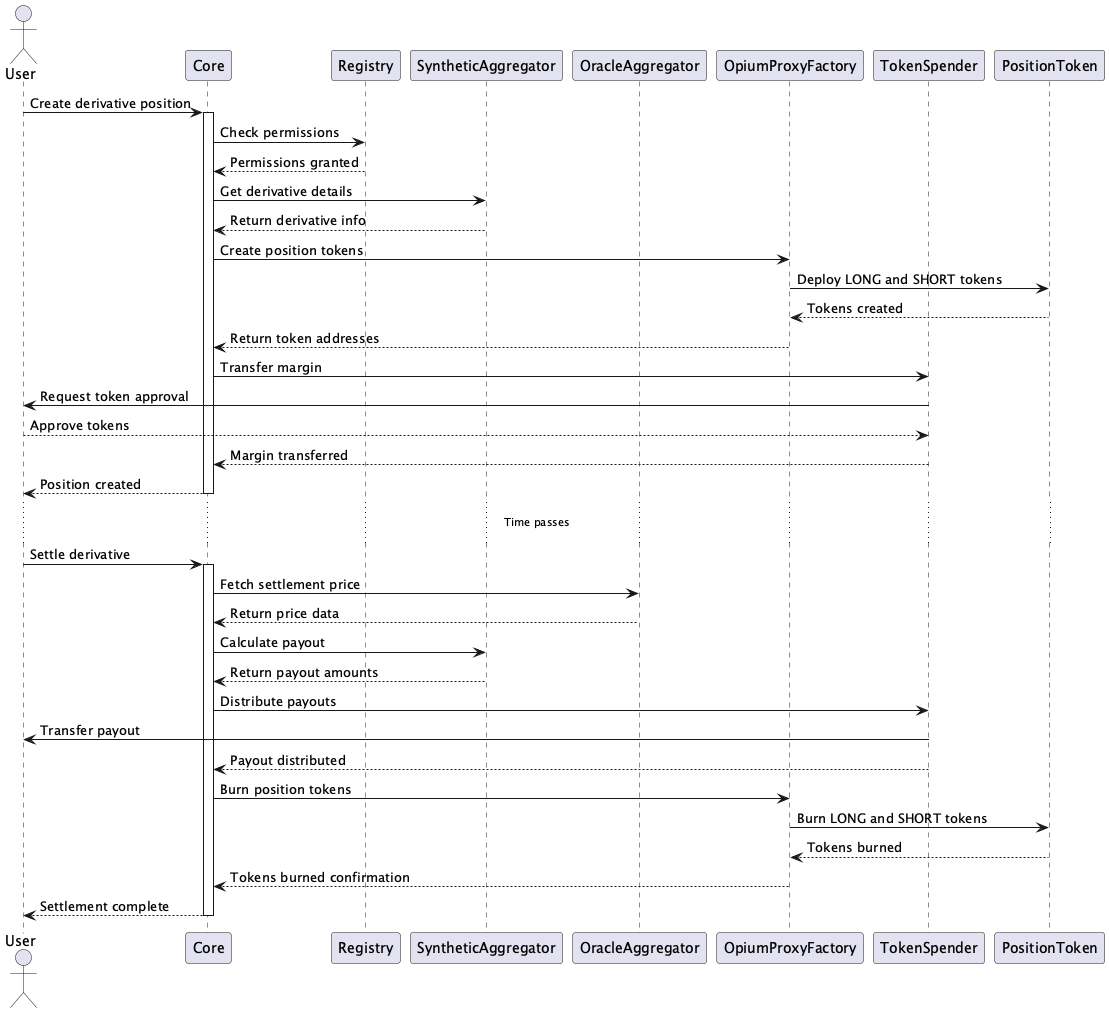

The diagram above was rendered by PlantUML. Its source (embedded in the PNG):
@startuml OpiumProtocol_opium-protocol-v2

actor User
participant "Core" as Core
participant "Registry" as Registry
participant "SyntheticAggregator" as SyntheticAggregator
participant "OracleAggregator" as OracleAggregator
participant "OpiumProxyFactory" as OpiumProxyFactory
participant "TokenSpender" as TokenSpender
participant "PositionToken" as PositionToken

User -> Core: Create derivative position
activate Core

Core -> Registry: Check permissions
Registry --> Core: Permissions granted

Core -> SyntheticAggregator: Get derivative details
SyntheticAggregator --> Core: Return derivative info

Core -> OpiumProxyFactory: Create position tokens
OpiumProxyFactory -> PositionToken: Deploy LONG and SHORT tokens
PositionToken --> OpiumProxyFactory: Tokens created
OpiumProxyFactory --> Core: Return token addresses

Core -> TokenSpender: Transfer margin
TokenSpender -> User: Request token approval
User --> TokenSpender: Approve tokens
TokenSpender --> Core: Margin transferred

Core --> User: Position created

deactivate Core

...Time passes...

User -> Core: Settle derivative
activate Core

Core -> OracleAggregator: Fetch settlement price
OracleAggregator --> Core: Return price data

Core -> SyntheticAggregator: Calculate payout
SyntheticAggregator --> Core: Return payout amounts

Core -> TokenSpender: Distribute payouts
TokenSpender -> User: Transfer payout
TokenSpender --> Core: Payout distributed

Core -> OpiumProxyFactory: Burn position tokens
OpiumProxyFactory -> PositionToken: Burn LONG and SHORT tokens
PositionToken --> OpiumProxyFactory: Tokens burned
OpiumProxyFactory --> Core: Tokens burned confirmation

Core --> User: Settlement complete

deactivate Core

@enduml